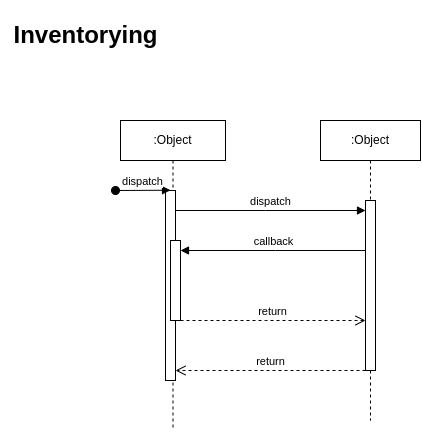

The diagram above was exported from draw.io. Its source (the exported page's mxGraphModel, read from the mxfile embedded in the PNG):
<mxGraphModel dx="592" dy="822" grid="1" gridSize="10" guides="1" tooltips="1" connect="1" arrows="1" fold="1" page="1" pageScale="1" pageWidth="850" pageHeight="1100" math="0" shadow="0">
  <root>
    <mxCell id="0" />
    <mxCell id="1" parent="0" />
    <mxCell id="aM9ryv3xv72pqoxQDRHE-1" value=":Object" style="shape=umlLifeline;perimeter=lifelinePerimeter;whiteSpace=wrap;html=1;container=0;dropTarget=0;collapsible=0;recursiveResize=0;outlineConnect=0;portConstraint=eastwest;newEdgeStyle={&quot;edgeStyle&quot;:&quot;elbowEdgeStyle&quot;,&quot;elbow&quot;:&quot;vertical&quot;,&quot;curved&quot;:0,&quot;rounded&quot;:0};" parent="1" vertex="1">
      <mxGeometry x="120" y="120" width="105" height="310" as="geometry" />
    </mxCell>
    <mxCell id="aM9ryv3xv72pqoxQDRHE-2" value="" style="html=1;points=[];perimeter=orthogonalPerimeter;outlineConnect=0;targetShapes=umlLifeline;portConstraint=eastwest;newEdgeStyle={&quot;edgeStyle&quot;:&quot;elbowEdgeStyle&quot;,&quot;elbow&quot;:&quot;vertical&quot;,&quot;curved&quot;:0,&quot;rounded&quot;:0};" parent="aM9ryv3xv72pqoxQDRHE-1" vertex="1">
      <mxGeometry x="45" y="70" width="10" height="190" as="geometry" />
    </mxCell>
    <mxCell id="aM9ryv3xv72pqoxQDRHE-3" value="dispatch" style="html=1;verticalAlign=bottom;startArrow=oval;endArrow=block;startSize=8;edgeStyle=elbowEdgeStyle;elbow=vertical;curved=0;rounded=0;" parent="aM9ryv3xv72pqoxQDRHE-1" target="aM9ryv3xv72pqoxQDRHE-2" edge="1">
      <mxGeometry relative="1" as="geometry">
        <mxPoint x="-5" y="70" as="sourcePoint" />
      </mxGeometry>
    </mxCell>
    <mxCell id="aM9ryv3xv72pqoxQDRHE-4" value="" style="html=1;points=[];perimeter=orthogonalPerimeter;outlineConnect=0;targetShapes=umlLifeline;portConstraint=eastwest;newEdgeStyle={&quot;edgeStyle&quot;:&quot;elbowEdgeStyle&quot;,&quot;elbow&quot;:&quot;vertical&quot;,&quot;curved&quot;:0,&quot;rounded&quot;:0};" parent="aM9ryv3xv72pqoxQDRHE-1" vertex="1">
      <mxGeometry x="50" y="120" width="10" height="80" as="geometry" />
    </mxCell>
    <mxCell id="aM9ryv3xv72pqoxQDRHE-5" value=":Object" style="shape=umlLifeline;perimeter=lifelinePerimeter;whiteSpace=wrap;html=1;container=0;dropTarget=0;collapsible=0;recursiveResize=0;outlineConnect=0;portConstraint=eastwest;newEdgeStyle={&quot;edgeStyle&quot;:&quot;elbowEdgeStyle&quot;,&quot;elbow&quot;:&quot;vertical&quot;,&quot;curved&quot;:0,&quot;rounded&quot;:0};" parent="1" vertex="1">
      <mxGeometry x="320" y="120" width="100" height="300" as="geometry" />
    </mxCell>
    <mxCell id="aM9ryv3xv72pqoxQDRHE-6" value="" style="html=1;points=[];perimeter=orthogonalPerimeter;outlineConnect=0;targetShapes=umlLifeline;portConstraint=eastwest;newEdgeStyle={&quot;edgeStyle&quot;:&quot;elbowEdgeStyle&quot;,&quot;elbow&quot;:&quot;vertical&quot;,&quot;curved&quot;:0,&quot;rounded&quot;:0};" parent="aM9ryv3xv72pqoxQDRHE-5" vertex="1">
      <mxGeometry x="45" y="80" width="10" height="170" as="geometry" />
    </mxCell>
    <mxCell id="aM9ryv3xv72pqoxQDRHE-7" value="dispatch" style="html=1;verticalAlign=bottom;endArrow=block;edgeStyle=elbowEdgeStyle;elbow=vertical;curved=0;rounded=0;" parent="1" source="aM9ryv3xv72pqoxQDRHE-2" target="aM9ryv3xv72pqoxQDRHE-6" edge="1">
      <mxGeometry relative="1" as="geometry">
        <mxPoint x="280" y="220" as="sourcePoint" />
        <Array as="points">
          <mxPoint x="265" y="210" />
        </Array>
      </mxGeometry>
    </mxCell>
    <mxCell id="aM9ryv3xv72pqoxQDRHE-8" value="return" style="html=1;verticalAlign=bottom;endArrow=open;dashed=1;endSize=8;edgeStyle=elbowEdgeStyle;elbow=vertical;curved=0;rounded=0;" parent="1" source="aM9ryv3xv72pqoxQDRHE-6" target="aM9ryv3xv72pqoxQDRHE-2" edge="1">
      <mxGeometry relative="1" as="geometry">
        <mxPoint x="280" y="295" as="targetPoint" />
        <Array as="points">
          <mxPoint x="275" y="370" />
        </Array>
      </mxGeometry>
    </mxCell>
    <mxCell id="aM9ryv3xv72pqoxQDRHE-9" value="callback" style="html=1;verticalAlign=bottom;endArrow=block;edgeStyle=elbowEdgeStyle;elbow=vertical;curved=0;rounded=0;" parent="1" source="aM9ryv3xv72pqoxQDRHE-6" target="aM9ryv3xv72pqoxQDRHE-4" edge="1">
      <mxGeometry relative="1" as="geometry">
        <mxPoint x="260" y="250" as="sourcePoint" />
        <Array as="points">
          <mxPoint x="275" y="250" />
        </Array>
      </mxGeometry>
    </mxCell>
    <mxCell id="aM9ryv3xv72pqoxQDRHE-10" value="return" style="html=1;verticalAlign=bottom;endArrow=open;dashed=1;endSize=8;edgeStyle=elbowEdgeStyle;elbow=vertical;curved=0;rounded=0;" parent="1" source="aM9ryv3xv72pqoxQDRHE-4" target="aM9ryv3xv72pqoxQDRHE-6" edge="1">
      <mxGeometry relative="1" as="geometry">
        <mxPoint x="260" y="325" as="targetPoint" />
        <Array as="points">
          <mxPoint x="265" y="320" />
        </Array>
      </mxGeometry>
    </mxCell>
    <mxCell id="OGXvhiUgMwHK8M8Dnkhb-1" value="&lt;h1&gt;Inventorying&lt;/h1&gt;" style="text;html=1;align=center;verticalAlign=middle;resizable=0;points=[];autosize=1;strokeColor=none;fillColor=none;" vertex="1" parent="1">
      <mxGeometry width="170" height="70" as="geometry" />
    </mxCell>
  </root>
</mxGraphModel>